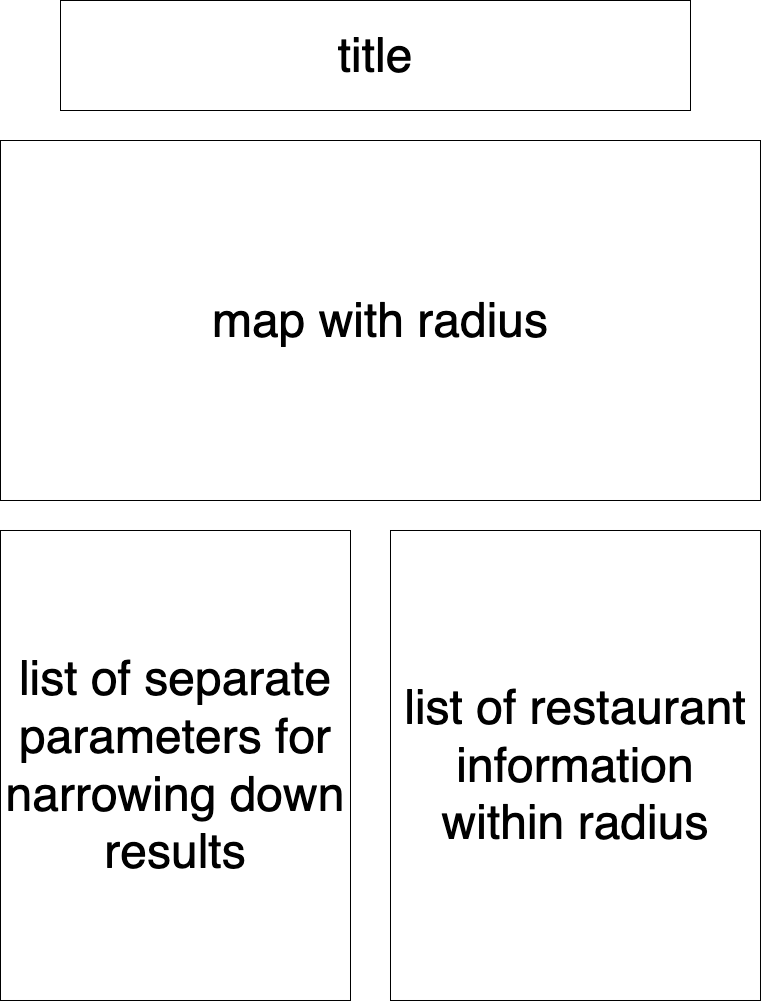

The diagram above was exported from draw.io. Its source (the exported page's mxGraphModel, read from the mxfile embedded in the PNG):
<mxGraphModel dx="1791" dy="1404" grid="1" gridSize="10" guides="1" tooltips="1" connect="1" arrows="1" fold="1" page="1" pageScale="1" pageWidth="850" pageHeight="1100" math="0" shadow="0">
  <root>
    <mxCell id="0" />
    <mxCell id="1" parent="0" />
    <mxCell id="2BnQFjC4N8H1AocCP4ES-1" value="&lt;font style=&quot;font-size: 48px;&quot;&gt;map with radius&lt;/font&gt;" style="rounded=0;whiteSpace=wrap;html=1;" vertex="1" parent="1">
      <mxGeometry x="40" y="170" width="760" height="360" as="geometry" />
    </mxCell>
    <mxCell id="2BnQFjC4N8H1AocCP4ES-2" value="&lt;font style=&quot;font-size: 48px;&quot;&gt;list of restaurant information within radius&lt;/font&gt;" style="rounded=0;whiteSpace=wrap;html=1;" vertex="1" parent="1">
      <mxGeometry x="430" y="560" width="370" height="470" as="geometry" />
    </mxCell>
    <mxCell id="2BnQFjC4N8H1AocCP4ES-3" value="&lt;font style=&quot;font-size: 48px;&quot;&gt;list of separate parameters for narrowing down results&lt;/font&gt;" style="rounded=0;whiteSpace=wrap;html=1;" vertex="1" parent="1">
      <mxGeometry x="40" y="560" width="350" height="470" as="geometry" />
    </mxCell>
    <mxCell id="2BnQFjC4N8H1AocCP4ES-4" value="&lt;font style=&quot;font-size: 48px;&quot;&gt;title&lt;/font&gt;" style="rounded=0;whiteSpace=wrap;html=1;" vertex="1" parent="1">
      <mxGeometry x="100" y="30" width="630" height="110" as="geometry" />
    </mxCell>
  </root>
</mxGraphModel>